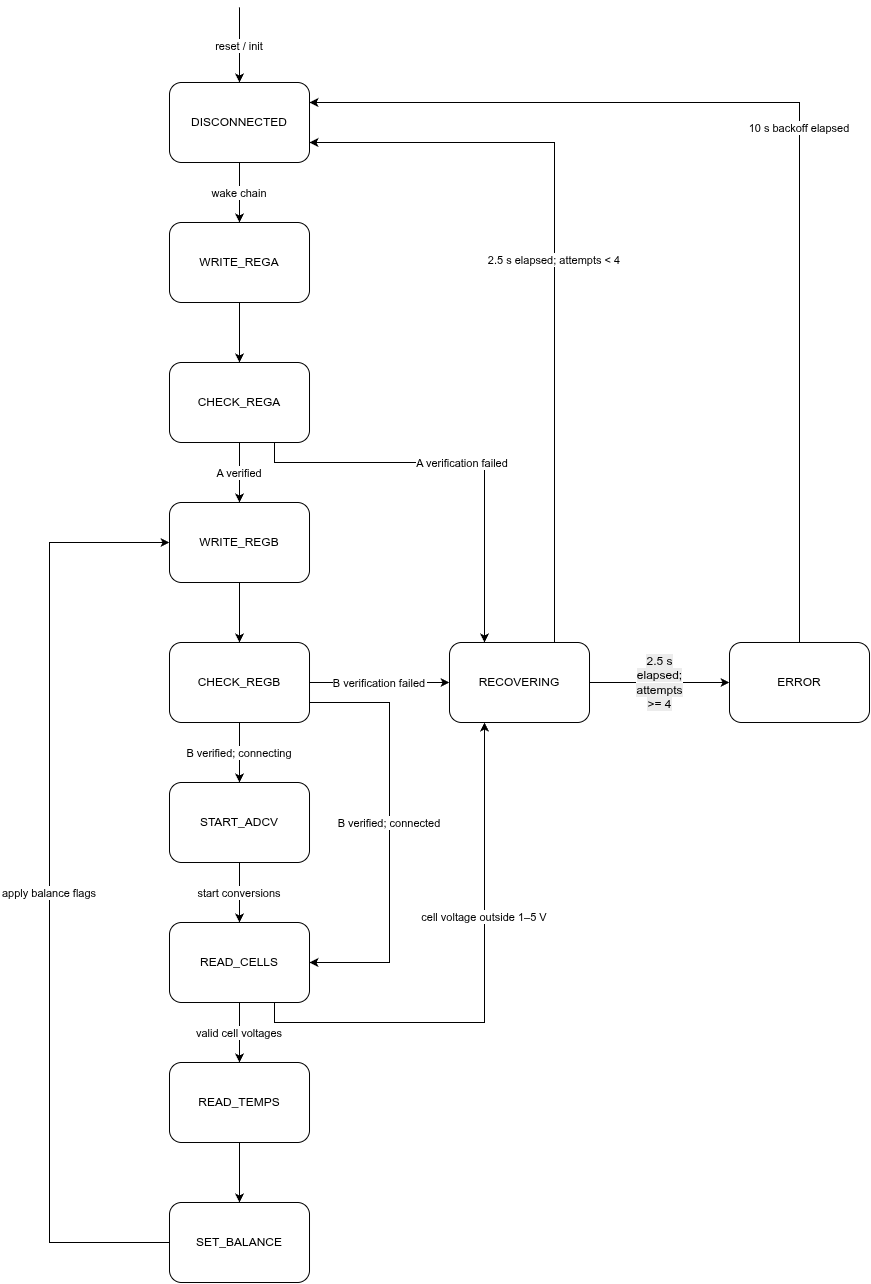

The diagram above was exported from draw.io. Its source (the exported page's mxGraphModel, read from the mxfile embedded in the PNG):
<mxGraphModel dx="1427" dy="1571" grid="1" gridSize="10" guides="1" tooltips="1" connect="1" arrows="1" fold="1" page="1" pageScale="1" pageWidth="1080" pageHeight="1410" background="#FFFFFF" math="0" shadow="0">
  <root>
    <mxCell id="0" />
    <mxCell id="1" parent="0" />
    <mxCell id="DISCONNECTED" parent="1" style="rounded=1;whiteSpace=wrap;html=0;fillColor=#FFFFFF;strokeColor=#000000;fontFamily=Helvetica;fontSize=12;" value="DISCONNECTED" vertex="1">
      <mxGeometry height="80" width="140" x="240" y="100" as="geometry" />
    </mxCell>
    <mxCell id="WRITE_REGA" parent="1" style="rounded=1;whiteSpace=wrap;html=0;fillColor=#FFFFFF;strokeColor=#000000;fontFamily=Helvetica;fontSize=12;" value="WRITE_REGA" vertex="1">
      <mxGeometry height="80" width="140" x="240" y="240" as="geometry" />
    </mxCell>
    <mxCell id="CHECK_REGA" parent="1" style="rounded=1;whiteSpace=wrap;html=0;fillColor=#FFFFFF;strokeColor=#000000;fontFamily=Helvetica;fontSize=12;" value="CHECK_REGA" vertex="1">
      <mxGeometry height="80" width="140" x="240" y="380" as="geometry" />
    </mxCell>
    <mxCell id="WRITE_REGB" parent="1" style="rounded=1;whiteSpace=wrap;html=0;fillColor=#FFFFFF;strokeColor=#000000;fontFamily=Helvetica;fontSize=12;" value="WRITE_REGB" vertex="1">
      <mxGeometry height="80" width="140" x="240" y="520" as="geometry" />
    </mxCell>
    <mxCell id="CHECK_REGB" parent="1" style="rounded=1;whiteSpace=wrap;html=0;fillColor=#FFFFFF;strokeColor=#000000;fontFamily=Helvetica;fontSize=12;" value="CHECK_REGB" vertex="1">
      <mxGeometry height="80" width="140" x="240" y="660" as="geometry" />
    </mxCell>
    <mxCell id="START_ADCV" parent="1" style="rounded=1;whiteSpace=wrap;html=0;fillColor=#FFFFFF;strokeColor=#000000;fontFamily=Helvetica;fontSize=12;" value="START_ADCV" vertex="1">
      <mxGeometry height="80" width="140" x="240" y="800" as="geometry" />
    </mxCell>
    <mxCell id="READ_CELLS" parent="1" style="rounded=1;whiteSpace=wrap;html=0;fillColor=#FFFFFF;strokeColor=#000000;fontFamily=Helvetica;fontSize=12;" value="READ_CELLS" vertex="1">
      <mxGeometry height="80" width="140" x="240" y="940" as="geometry" />
    </mxCell>
    <mxCell id="READ_TEMPS" parent="1" style="rounded=1;whiteSpace=wrap;html=0;fillColor=#FFFFFF;strokeColor=#000000;fontFamily=Helvetica;fontSize=12;" value="READ_TEMPS" vertex="1">
      <mxGeometry height="80" width="140" x="240" y="1080" as="geometry" />
    </mxCell>
    <mxCell id="SET_BALANCE" parent="1" style="rounded=1;whiteSpace=wrap;html=0;fillColor=#FFFFFF;strokeColor=#000000;fontFamily=Helvetica;fontSize=12;" value="SET_BALANCE" vertex="1">
      <mxGeometry height="80" width="140" x="240" y="1220" as="geometry" />
    </mxCell>
    <mxCell id="c1qfF-_-kgsJ8W5sFBna-2" edge="1" parent="1" source="RECOVERING" style="edgeStyle=none;html=1;" target="ERROR" value="&lt;span style=&quot;color: rgb(0, 0, 0); font-size: 12px; text-wrap-mode: wrap; background-color: rgb(236, 236, 236);&quot;&gt;2.5 s elapsed;&lt;/span&gt;&lt;br style=&quot;color: rgb(63, 63, 63); scrollbar-color: rgba(124, 111, 100, 0.5) rgb(41, 40, 40); padding: 0px; margin: 0px; font-size: 12px; text-wrap-mode: wrap; background-color: rgb(236, 236, 236);&quot;&gt;&lt;span style=&quot;color: rgb(0, 0, 0); font-size: 12px; text-wrap-mode: wrap; background-color: rgb(236, 236, 236);&quot;&gt;attempts &amp;gt;= 4&lt;/span&gt;">
      <mxGeometry relative="1" as="geometry" />
    </mxCell>
    <mxCell id="RECOVERING" parent="1" style="rounded=1;whiteSpace=wrap;html=0;fillColor=#FFFFFF;strokeColor=#000000;fontFamily=Helvetica;fontSize=12;" value="RECOVERING" vertex="1">
      <mxGeometry height="80" width="140" x="520" y="660" as="geometry" />
    </mxCell>
    <mxCell id="ERROR" parent="1" style="rounded=1;whiteSpace=wrap;html=0;fillColor=#FFFFFF;strokeColor=#000000;fontFamily=Helvetica;fontSize=12;" value="ERROR" vertex="1">
      <mxGeometry height="80" width="140" x="800" y="660" as="geometry" />
    </mxCell>
    <mxCell id="edge14" edge="1" parent="1" style="endArrow=classic;html=0;rounded=0;curved=0;strokeColor=#000000;" target="DISCONNECTED" value="reset / init">
      <mxGeometry relative="1" as="geometry">
        <mxPoint x="310" y="25" as="sourcePoint" />
        <mxPoint x="310" y="100" as="targetPoint" />
      </mxGeometry>
    </mxCell>
    <mxCell id="edge16" edge="1" parent="1" source="DISCONNECTED" style="endArrow=classic;html=0;rounded=0;curved=0;strokeColor=#000000;" target="WRITE_REGA" value="wake chain">
      <mxGeometry relative="1" as="geometry">
        <mxPoint x="310" y="180" as="sourcePoint" />
        <mxPoint x="310" y="240" as="targetPoint" />
      </mxGeometry>
    </mxCell>
    <mxCell id="edge18" edge="1" parent="1" source="WRITE_REGA" style="endArrow=classic;html=0;rounded=0;curved=0;strokeColor=#000000;" target="CHECK_REGA" value="">
      <mxGeometry relative="1" as="geometry">
        <mxPoint x="310" y="320" as="sourcePoint" />
        <mxPoint x="310" y="380" as="targetPoint" />
      </mxGeometry>
    </mxCell>
    <mxCell id="edge19" edge="1" parent="1" source="CHECK_REGA" style="endArrow=classic;html=0;rounded=0;curved=0;strokeColor=#000000;" target="WRITE_REGB" value="A verified">
      <mxGeometry relative="1" as="geometry">
        <mxPoint x="310" y="460" as="sourcePoint" />
        <mxPoint x="310" y="520" as="targetPoint" />
      </mxGeometry>
    </mxCell>
    <mxCell id="edge21" edge="1" parent="1" source="WRITE_REGB" style="endArrow=classic;html=0;rounded=0;curved=0;strokeColor=#000000;" target="CHECK_REGB" value="">
      <mxGeometry relative="1" as="geometry">
        <mxPoint x="310" y="600" as="sourcePoint" />
        <mxPoint x="310" y="660" as="targetPoint" />
      </mxGeometry>
    </mxCell>
    <mxCell id="edge22" edge="1" parent="1" source="CHECK_REGB" style="endArrow=classic;html=0;rounded=0;curved=0;strokeColor=#000000;" target="START_ADCV" value="B verified; connecting">
      <mxGeometry relative="1" as="geometry">
        <mxPoint x="310" y="740" as="sourcePoint" />
        <mxPoint x="310" y="800" as="targetPoint" />
      </mxGeometry>
    </mxCell>
    <mxCell id="edge24" edge="1" parent="1" source="START_ADCV" style="endArrow=classic;html=0;rounded=0;curved=0;strokeColor=#000000;" target="READ_CELLS" value="start conversions">
      <mxGeometry relative="1" as="geometry">
        <mxPoint x="310" y="880" as="sourcePoint" />
        <mxPoint x="310" y="940" as="targetPoint" />
      </mxGeometry>
    </mxCell>
    <mxCell id="edge26" edge="1" parent="1" source="READ_CELLS" style="endArrow=classic;html=0;rounded=0;curved=0;strokeColor=#000000;" target="READ_TEMPS" value="valid cell voltages">
      <mxGeometry relative="1" as="geometry">
        <mxPoint x="310" y="1020" as="sourcePoint" />
        <mxPoint x="310" y="1080" as="targetPoint" />
      </mxGeometry>
    </mxCell>
    <mxCell id="edge28" edge="1" parent="1" source="READ_TEMPS" style="endArrow=classic;html=0;rounded=0;curved=0;strokeColor=#000000;" target="SET_BALANCE" value="">
      <mxGeometry relative="1" as="geometry">
        <mxPoint x="310" y="1160" as="sourcePoint" />
        <mxPoint x="310" y="1220" as="targetPoint" />
      </mxGeometry>
    </mxCell>
    <mxCell id="edge29" edge="1" parent="1" source="CHECK_REGB" style="endArrow=classic;html=0;rounded=0;curved=0;strokeColor=#000000;exitX=1;exitY=0.75;exitDx=0;exitDy=0;" target="READ_CELLS" value="B verified; connected">
      <mxGeometry relative="1" x="-0.0498" as="geometry">
        <Array as="points">
          <mxPoint x="460" y="720" />
          <mxPoint x="460" y="980" />
        </Array>
        <mxPoint x="380" y="700" as="sourcePoint" />
        <mxPoint x="380" y="980" as="targetPoint" />
      </mxGeometry>
    </mxCell>
    <mxCell id="edge31" edge="1" parent="1" source="SET_BALANCE" style="endArrow=classic;html=0;rounded=0;curved=0;strokeColor=#000000;" target="WRITE_REGB" value="apply balance flags">
      <mxGeometry relative="1" as="geometry">
        <Array as="points">
          <mxPoint x="120" y="1260" />
          <mxPoint x="120" y="560" />
        </Array>
        <mxPoint x="240" y="1260" as="sourcePoint" />
        <mxPoint x="240" y="560" as="targetPoint" />
      </mxGeometry>
    </mxCell>
    <mxCell id="edge33" edge="1" parent="1" source="CHECK_REGA" style="endArrow=classic;html=0;rounded=0;strokeColor=#000000;exitX=0.75;exitY=1;exitDx=0;exitDy=0;edgeStyle=orthogonalEdgeStyle;entryX=0.25;entryY=0;entryDx=0;entryDy=0;" target="RECOVERING" value="A verification failed">
      <mxGeometry relative="1" x="0.0167" as="geometry">
        <Array as="points">
          <mxPoint x="345" y="480" />
          <mxPoint x="555" y="480" />
        </Array>
        <mxPoint x="380" y="420" as="sourcePoint" />
        <mxPoint x="690" y="660" as="targetPoint" />
      </mxGeometry>
    </mxCell>
    <mxCell id="edge35" edge="1" parent="1" source="CHECK_REGB" style="endArrow=classic;html=0;rounded=0;curved=0;strokeColor=#000000;exitX=1;exitY=0.5;exitDx=0;exitDy=0;" target="RECOVERING" value="B verification failed">
      <mxGeometry relative="1" as="geometry">
        <Array as="points" />
        <mxPoint x="380" y="680" as="sourcePoint" />
        <mxPoint x="650" y="700" as="targetPoint" />
      </mxGeometry>
    </mxCell>
    <mxCell id="edge37" edge="1" parent="1" source="READ_CELLS" style="endArrow=classic;html=0;rounded=0;strokeColor=#000000;exitX=0.75;exitY=1;exitDx=0;exitDy=0;entryX=0.25;entryY=1;entryDx=0;entryDy=0;edgeStyle=orthogonalEdgeStyle;" target="RECOVERING" value="cell voltage outside 1–5 V">
      <mxGeometry relative="1" x="0.2679" as="geometry">
        <Array as="points">
          <mxPoint x="345" y="1040" />
          <mxPoint x="555" y="1040" />
        </Array>
        <mxPoint x="380" y="1000" as="sourcePoint" />
        <mxPoint x="690" y="740" as="targetPoint" />
      </mxGeometry>
    </mxCell>
    <mxCell id="edge39" edge="1" parent="1" source="RECOVERING" style="endArrow=classic;html=0;rounded=0;strokeColor=#000000;exitX=0.75;exitY=0;exitDx=0;exitDy=0;entryX=1;entryY=0.75;entryDx=0;entryDy=0;edgeStyle=orthogonalEdgeStyle;" target="DISCONNECTED" value="2.5 s elapsed; attempts &lt; 4">
      <mxGeometry relative="1" x="0.0293" as="geometry">
        <mxPoint x="790" y="680" as="sourcePoint" />
        <mxPoint x="380" y="140" as="targetPoint" />
      </mxGeometry>
    </mxCell>
    <mxCell id="edge43" edge="1" parent="1" source="ERROR" style="endArrow=classic;html=0;rounded=0;strokeColor=#000000;edgeStyle=orthogonalEdgeStyle;entryX=1;entryY=0.25;entryDx=0;entryDy=0;exitX=0.5;exitY=0;exitDx=0;exitDy=0;" target="DISCONNECTED" value="10 s backoff elapsed">
      <mxGeometry relative="1" as="geometry">
        <Array as="points">
          <mxPoint x="870" y="120" />
        </Array>
        <mxPoint x="990" y="940" as="sourcePoint" />
        <mxPoint x="380" y="115" as="targetPoint" />
      </mxGeometry>
    </mxCell>
  </root>
</mxGraphModel>